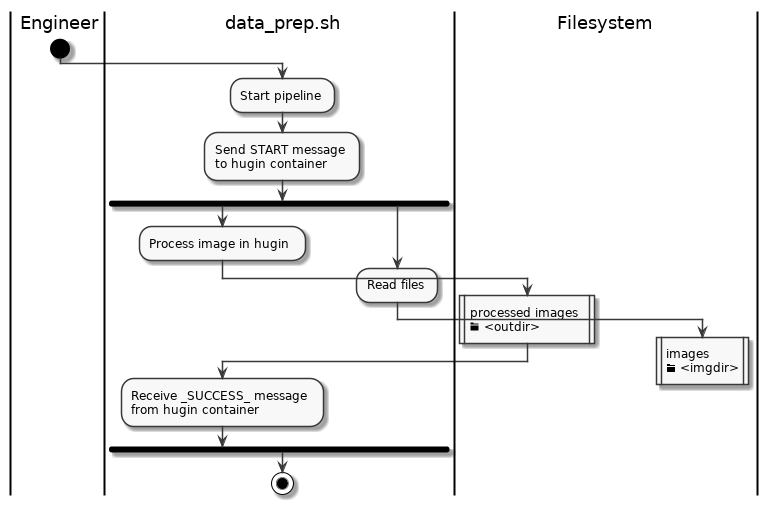

The diagram above was rendered by PlantUML. Its source (embedded in the PNG):
@startumlsc_modern
skinparam monochrome true
skinparam componentStyle uml2

|Engineer|
start
|data_prep.sh|
:Start pipeline;
:Send START message
to hugin container;
fork
|data_prep.sh|
:Process image in hugin;
    |Filesystem|
    :processed images
    <&folder> <outdir>|
|data_prep.sh|
:Receive _SUCCESS_ message
from hugin container;

fork again
|data_prep.sh|
:Read files;
    |Filesystem|
    :images
    <&folder> <imgdir>|
    detach
|data_prep.sh|


|data_prep.sh|
end fork
stop

@enduml